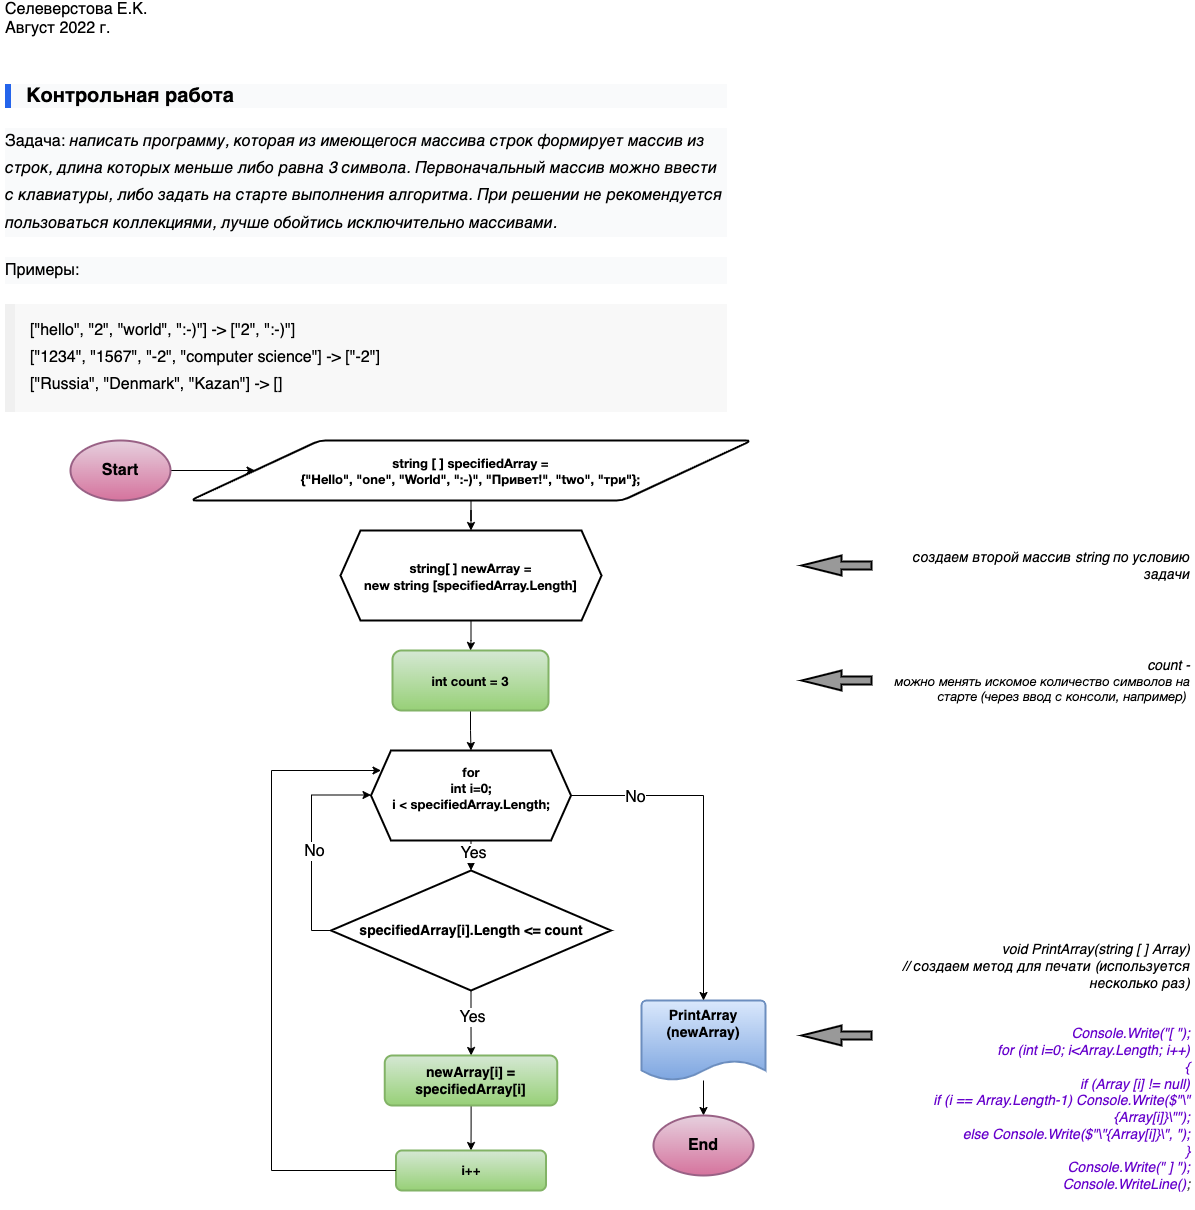

The diagram above was exported from draw.io. Its source (the exported page's mxGraphModel, read from the mxfile embedded in the PNG):
<mxGraphModel dx="451" dy="1529" grid="1" gridSize="10" guides="1" tooltips="1" connect="1" arrows="1" fold="1" page="1" pageScale="1" pageWidth="827" pageHeight="1169" math="0" shadow="0">
  <root>
    <mxCell id="0" />
    <mxCell id="1" parent="0" />
    <mxCell id="4z5m_QZwfyyYntRL--ap-27" value="" style="edgeStyle=orthogonalEdgeStyle;rounded=0;orthogonalLoop=1;jettySize=auto;html=1;fontFamily=Helvetica;fontSize=16;fontColor=#000000;" parent="1" source="onzMhXdieYIBo5BsU3tA-1" target="onzMhXdieYIBo5BsU3tA-31" edge="1">
      <mxGeometry relative="1" as="geometry" />
    </mxCell>
    <mxCell id="onzMhXdieYIBo5BsU3tA-1" value="Start" style="ellipse;whiteSpace=wrap;html=1;fontStyle=1;fillColor=#e6d0de;strokeColor=#996185;strokeWidth=2;fontSize=16;gradientColor=#d5739d;" parent="1" vertex="1">
      <mxGeometry x="119" y="-80" width="100" height="60" as="geometry" />
    </mxCell>
    <mxCell id="4z5m_QZwfyyYntRL--ap-28" value="" style="edgeStyle=orthogonalEdgeStyle;rounded=0;orthogonalLoop=1;jettySize=auto;html=1;fontFamily=Helvetica;fontSize=16;fontColor=#000000;" parent="1" source="onzMhXdieYIBo5BsU3tA-31" target="4z5m_QZwfyyYntRL--ap-26" edge="1">
      <mxGeometry relative="1" as="geometry" />
    </mxCell>
    <mxCell id="onzMhXdieYIBo5BsU3tA-31" value="&lt;p style=&quot;margin: 0px; font-variant-numeric: normal; font-variant-east-asian: normal; font-stretch: normal; font-size: 13px; line-height: normal; font-family: &amp;quot;Helvetica Neue&amp;quot;;&quot; class=&quot;p1&quot;&gt;string [ ] specifiedArray =&lt;/p&gt;&lt;p style=&quot;margin: 0px; font-variant-numeric: normal; font-variant-east-asian: normal; font-stretch: normal; font-size: 13px; line-height: normal; font-family: &amp;quot;Helvetica Neue&amp;quot;;&quot; class=&quot;p1&quot;&gt;{&quot;Hello&quot;, &quot;one&quot;, &quot;World&quot;, &quot;:-)&quot;, &quot;Привет!&quot;, &quot;two&quot;, &quot;три&quot;};&lt;/p&gt;" style="shape=parallelogram;html=1;strokeWidth=2;perimeter=parallelogramPerimeter;whiteSpace=wrap;rounded=1;arcSize=12;size=0.23;fontSize=16;fillColor=none;align=center;fontStyle=1" parent="1" vertex="1">
      <mxGeometry x="239" y="-80" width="561" height="60" as="geometry" />
    </mxCell>
    <mxCell id="4z5m_QZwfyyYntRL--ap-10" value="" style="edgeStyle=orthogonalEdgeStyle;rounded=0;orthogonalLoop=1;jettySize=auto;html=1;fontFamily=Helvetica;fontSize=16;fontColor=#000000;" parent="1" source="onzMhXdieYIBo5BsU3tA-32" target="4z5m_QZwfyyYntRL--ap-7" edge="1">
      <mxGeometry relative="1" as="geometry" />
    </mxCell>
    <mxCell id="onzMhXdieYIBo5BsU3tA-32" value="&lt;p style=&quot;margin: 0px; font-variant-numeric: normal; font-variant-east-asian: normal; font-stretch: normal; font-size: 13px; line-height: normal; font-family: &amp;quot;Helvetica Neue&amp;quot;; text-align: start;&quot; class=&quot;p1&quot;&gt;int count = 3&lt;/p&gt;" style="rounded=1;whiteSpace=wrap;html=1;fillColor=#d5e8d4;strokeWidth=2;strokeColor=#82b366;gradientColor=#97d077;fontStyle=1;fontSize=14;" parent="1" vertex="1">
      <mxGeometry x="441" y="130" width="156" height="60" as="geometry" />
    </mxCell>
    <mxCell id="onzMhXdieYIBo5BsU3tA-65" value="&lt;h1 style=&quot;border-width: 0px 0px 0px 6px ; border-style: solid ; border-left-color: rgb(36 , 100 , 235) ; box-sizing: border-box ; margin: 14px 0px ; font-size: 20px ; line-height: 1.2 ; padding-left: 15px ; padding-right: 15px ; word-break: break-all ; background-color: rgb(249 , 250 , 251)&quot; dir=&quot;auto&quot;&gt;&lt;font color=&quot;#000000&quot;&gt;Контрольная работа&lt;br&gt;&lt;/font&gt;&lt;/h1&gt;&lt;h1&gt;&lt;p style=&quot;border-width: 0px ; border-style: solid ; border-color: rgba(229 , 231 , 235 ,) ; box-sizing: border-box ; margin: 20px 0px ; overflow-wrap: break-word ; line-height: 1.7 ; min-height: 1em ; font-family: , , , &amp;#34;system-ui&amp;#34; , &amp;#34;segoe ui&amp;#34; , &amp;#34;roboto&amp;#34; , &amp;#34;helvetica neue&amp;#34; , &amp;#34;arial&amp;#34; , &amp;#34;noto sans&amp;#34; , sans-serif , &amp;#34;apple color emoji&amp;#34; , &amp;#34;segoe ui emoji&amp;#34; , &amp;#34;segoe ui symbol&amp;#34; , &amp;#34;noto color emoji&amp;#34; ; font-size: medium ; font-weight: 400 ; background-color: rgb(249 , 250 , 251)&quot; dir=&quot;auto&quot;&gt;&lt;font color=&quot;#000000&quot;&gt;&lt;span style=&quot;border-width: 0px ; border-style: solid ; box-sizing: border-box&quot;&gt;Задача&lt;/span&gt;:&amp;nbsp;&lt;em style=&quot;border-width: 0px ; border-style: solid ; border-color: rgba(229 , 231 , 235 ,) ; box-sizing: border-box&quot;&gt;написать программу, которая из имеющегося массива строк формирует массив из строк, длина которых меньше либо равна 3 символа. Первоначальный массив можно ввести с клавиатуры, либо задать на старте выполнения алгоритма. При решении не рекомендуется пользоваться коллекциями, лучше обойтись исключительно массивами.&lt;/em&gt;&lt;/font&gt;&lt;/p&gt;&lt;p style=&quot;border-width: 0px ; border-style: solid ; border-color: rgba(229 , 231 , 235 ,) ; box-sizing: border-box ; margin: 20px 0px ; overflow-wrap: break-word ; line-height: 1.7 ; min-height: 1em ; font-family: , , , &amp;#34;system-ui&amp;#34; , &amp;#34;segoe ui&amp;#34; , &amp;#34;roboto&amp;#34; , &amp;#34;helvetica neue&amp;#34; , &amp;#34;arial&amp;#34; , &amp;#34;noto sans&amp;#34; , sans-serif , &amp;#34;apple color emoji&amp;#34; , &amp;#34;segoe ui emoji&amp;#34; , &amp;#34;segoe ui symbol&amp;#34; , &amp;#34;noto color emoji&amp;#34; ; font-size: medium ; font-weight: 400 ; background-color: rgb(249 , 250 , 251)&quot; dir=&quot;auto&quot;&gt;&lt;font color=&quot;#000000&quot;&gt;Примеры:&lt;/font&gt;&lt;/p&gt;&lt;blockquote style=&quot;border-width: 0px 0px 0px 10px ; border-style: solid ; border-left-color: rgba(128 , 128 , 128 , 0.075) ; box-sizing: border-box ; background-color: rgba(128 , 128 , 128 , 0.05) ; margin: 0px ; padding: 13px 15px ; font-family: , , , &amp;#34;system-ui&amp;#34; , &amp;#34;segoe ui&amp;#34; , &amp;#34;roboto&amp;#34; , &amp;#34;helvetica neue&amp;#34; , &amp;#34;arial&amp;#34; , &amp;#34;noto sans&amp;#34; , sans-serif , &amp;#34;apple color emoji&amp;#34; , &amp;#34;segoe ui emoji&amp;#34; , &amp;#34;segoe ui symbol&amp;#34; , &amp;#34;noto color emoji&amp;#34; ; font-size: medium ; font-weight: 400&quot;&gt;&lt;p style=&quot;border-width: 0px ; border-style: solid ; border-color: rgba(229 , 231 , 235 ,) ; box-sizing: border-box ; margin: 0px ; overflow-wrap: break-word ; line-height: 1.7 ; min-height: 1em ; text-align: inherit&quot; dir=&quot;auto&quot;&gt;&lt;font color=&quot;#000000&quot;&gt;[&quot;hello&quot;, &quot;2&quot;, &quot;world&quot;, &quot;:-)&quot;] -&amp;gt; [&quot;2&quot;, &quot;:-)&quot;]&lt;/font&gt;&lt;/p&gt;&lt;p style=&quot;border-width: 0px ; border-style: solid ; border-color: rgba(229 , 231 , 235 ,) ; box-sizing: border-box ; margin: 0px ; overflow-wrap: break-word ; line-height: 1.7 ; min-height: 1em ; text-align: inherit&quot; dir=&quot;auto&quot;&gt;&lt;span style=&quot;text-align: inherit&quot;&gt;&lt;font color=&quot;#000000&quot;&gt;[&quot;1234&quot;, &quot;1567&quot;, &quot;-2&quot;, &quot;computer science&quot;] -&amp;gt; [&quot;-2&quot;]&lt;/font&gt;&lt;/span&gt;&lt;/p&gt;&lt;p style=&quot;border-width: 0px ; border-style: solid ; border-color: rgba(229 , 231 , 235 ,) ; box-sizing: border-box ; margin: 0px ; overflow-wrap: break-word ; line-height: 1.7 ; min-height: 1em ; text-align: inherit&quot; dir=&quot;auto&quot;&gt;&lt;span style=&quot;text-align: inherit&quot;&gt;&lt;font color=&quot;#000000&quot;&gt;[&quot;Russia&quot;, &quot;Denmark&quot;, &quot;Kazan&quot;] -&amp;gt; []&lt;/font&gt;&lt;/span&gt;&lt;/p&gt;&lt;/blockquote&gt;&lt;/h1&gt;" style="text;html=1;strokeColor=none;fillColor=none;spacing=5;spacingTop=-20;whiteSpace=wrap;overflow=hidden;rounded=0;fontSize=14;fontStyle=0" parent="1" vertex="1">
      <mxGeometry x="49" y="-440" width="730" height="360" as="geometry" />
    </mxCell>
    <mxCell id="4z5m_QZwfyyYntRL--ap-1" value="Селеверстова Е.К.&lt;br style=&quot;font-size: 16px;&quot;&gt;Август 2022 г." style="text;html=1;resizable=0;autosize=1;align=left;verticalAlign=top;points=[];fillColor=none;strokeColor=none;rounded=0;fontSize=16;fontColor=default;spacing=5;spacingTop=-20;fontStyle=0;" parent="1" vertex="1">
      <mxGeometry x="49" y="-510" width="170" height="40" as="geometry" />
    </mxCell>
    <mxCell id="4z5m_QZwfyyYntRL--ap-12" value="" style="edgeStyle=orthogonalEdgeStyle;rounded=0;orthogonalLoop=1;jettySize=auto;html=1;fontFamily=Helvetica;fontSize=16;fontColor=#000000;" parent="1" source="4z5m_QZwfyyYntRL--ap-6" target="4z5m_QZwfyyYntRL--ap-8" edge="1">
      <mxGeometry relative="1" as="geometry" />
    </mxCell>
    <mxCell id="4z5m_QZwfyyYntRL--ap-13" value="Yes" style="edgeLabel;html=1;align=center;verticalAlign=middle;resizable=0;points=[];fontSize=16;fontFamily=Helvetica;fontColor=#000000;" parent="4z5m_QZwfyyYntRL--ap-12" vertex="1" connectable="0">
      <mxGeometry x="-0.2012" y="1" relative="1" as="geometry">
        <mxPoint as="offset" />
      </mxGeometry>
    </mxCell>
    <mxCell id="4z5m_QZwfyyYntRL--ap-6" value="specifiedArray[i].Length &amp;lt;= count" style="strokeWidth=2;html=1;shape=mxgraph.flowchart.decision;whiteSpace=wrap;fillColor=none;fontStyle=1;fontSize=14;" parent="1" vertex="1">
      <mxGeometry x="379.5" y="350" width="280" height="120" as="geometry" />
    </mxCell>
    <mxCell id="4z5m_QZwfyyYntRL--ap-11" value="" style="edgeStyle=orthogonalEdgeStyle;rounded=0;orthogonalLoop=1;jettySize=auto;html=1;fontFamily=Helvetica;fontSize=16;fontColor=#000000;" parent="1" source="4z5m_QZwfyyYntRL--ap-7" target="4z5m_QZwfyyYntRL--ap-6" edge="1">
      <mxGeometry relative="1" as="geometry" />
    </mxCell>
    <mxCell id="4z5m_QZwfyyYntRL--ap-14" value="Yes" style="edgeLabel;html=1;align=center;verticalAlign=middle;resizable=0;points=[];fontSize=16;fontFamily=Helvetica;fontColor=#000000;" parent="4z5m_QZwfyyYntRL--ap-11" vertex="1" connectable="0">
      <mxGeometry x="0.28" y="2" relative="1" as="geometry">
        <mxPoint as="offset" />
      </mxGeometry>
    </mxCell>
    <mxCell id="4z5m_QZwfyyYntRL--ap-7" value="&lt;p style=&quot;font-variant-numeric: normal; font-variant-east-asian: normal; font-weight: 700; font-stretch: normal; font-size: 13px; line-height: normal; font-family: &amp;quot;Helvetica Neue&amp;quot;; margin: 0px;&quot; class=&quot;p1&quot;&gt;for&lt;/p&gt;&lt;p style=&quot;font-variant-numeric: normal; font-variant-east-asian: normal; font-weight: 700; font-stretch: normal; font-size: 13px; line-height: normal; font-family: &amp;quot;Helvetica Neue&amp;quot;; margin: 0px;&quot; class=&quot;p1&quot;&gt;int i=0;&lt;/p&gt;&lt;p style=&quot;font-variant-numeric: normal; font-variant-east-asian: normal; font-weight: 700; font-stretch: normal; font-size: 13px; line-height: normal; font-family: &amp;quot;Helvetica Neue&amp;quot;; margin: 0px;&quot; class=&quot;p1&quot;&gt;i &amp;lt; specifiedArray.Length;&lt;/p&gt;&lt;p style=&quot;font-variant-numeric: normal; font-variant-east-asian: normal; font-weight: 700; font-stretch: normal; font-size: 13px; line-height: normal; font-family: &amp;quot;Helvetica Neue&amp;quot;; margin: 0px;&quot; class=&quot;p1&quot;&gt;&lt;br&gt;&lt;/p&gt;" style="shape=hexagon;perimeter=hexagonPerimeter2;whiteSpace=wrap;html=1;fixedSize=1;fontFamily=Helvetica;fontSize=14;fontColor=default;fillColor=none;strokeWidth=2;fontStyle=1;" parent="1" vertex="1">
      <mxGeometry x="419.5" y="230" width="200" height="90" as="geometry" />
    </mxCell>
    <mxCell id="4z5m_QZwfyyYntRL--ap-18" value="" style="edgeStyle=orthogonalEdgeStyle;rounded=0;orthogonalLoop=1;jettySize=auto;html=1;fontFamily=Helvetica;fontSize=16;fontColor=#000000;" parent="1" source="4z5m_QZwfyyYntRL--ap-8" target="4z5m_QZwfyyYntRL--ap-17" edge="1">
      <mxGeometry relative="1" as="geometry" />
    </mxCell>
    <mxCell id="4z5m_QZwfyyYntRL--ap-8" value="newArray[i] = specifiedArray[i]" style="rounded=1;whiteSpace=wrap;html=1;fillColor=#d5e8d4;strokeWidth=2;strokeColor=#82b366;gradientColor=#97d077;fontStyle=1;fontSize=14;" parent="1" vertex="1">
      <mxGeometry x="433.25" y="535" width="172.5" height="50" as="geometry" />
    </mxCell>
    <mxCell id="4z5m_QZwfyyYntRL--ap-15" value="" style="edgeStyle=orthogonalEdgeStyle;rounded=0;orthogonalLoop=1;jettySize=auto;html=1;entryX=0;entryY=0.5;entryDx=0;entryDy=0;entryPerimeter=0;exitX=0;exitY=0.5;exitDx=0;exitDy=0;exitPerimeter=0;" parent="1" source="4z5m_QZwfyyYntRL--ap-6" edge="1">
      <mxGeometry relative="1" as="geometry">
        <mxPoint x="307.5" y="274.5" as="sourcePoint" />
        <mxPoint x="419.5" y="274.5" as="targetPoint" />
        <Array as="points">
          <mxPoint x="360" y="410" />
          <mxPoint x="360" y="275" />
        </Array>
      </mxGeometry>
    </mxCell>
    <mxCell id="4z5m_QZwfyyYntRL--ap-16" value="No" style="edgeLabel;html=1;align=center;verticalAlign=middle;resizable=0;points=[];fontSize=16;" parent="4z5m_QZwfyyYntRL--ap-15" vertex="1" connectable="0">
      <mxGeometry x="-0.0778" y="-1" relative="1" as="geometry">
        <mxPoint x="1" as="offset" />
      </mxGeometry>
    </mxCell>
    <mxCell id="4z5m_QZwfyyYntRL--ap-17" value="&lt;span style=&quot;font-family: &amp;quot;Helvetica Neue&amp;quot;; font-size: 13px; font-weight: 700;&quot;&gt;i++&lt;/span&gt;" style="rounded=1;whiteSpace=wrap;html=1;fillColor=#d5e8d4;strokeWidth=2;strokeColor=#82b366;gradientColor=#97d077;fontStyle=0;fontSize=14;" parent="1" vertex="1">
      <mxGeometry x="444.5" y="630" width="150" height="40" as="geometry" />
    </mxCell>
    <mxCell id="4z5m_QZwfyyYntRL--ap-19" value="" style="edgeStyle=orthogonalEdgeStyle;rounded=0;orthogonalLoop=1;jettySize=auto;html=1;entryX=0;entryY=0.5;entryDx=0;entryDy=0;entryPerimeter=0;exitX=0;exitY=0.5;exitDx=0;exitDy=0;" parent="1" source="4z5m_QZwfyyYntRL--ap-17" edge="1">
      <mxGeometry relative="1" as="geometry">
        <mxPoint x="389.5" y="385.5" as="sourcePoint" />
        <mxPoint x="429.5" y="250" as="targetPoint" />
        <Array as="points">
          <mxPoint x="320" y="650" />
          <mxPoint x="320" y="250" />
        </Array>
      </mxGeometry>
    </mxCell>
    <mxCell id="4z5m_QZwfyyYntRL--ap-31" value="" style="edgeStyle=orthogonalEdgeStyle;rounded=0;orthogonalLoop=1;jettySize=auto;html=1;fontFamily=Helvetica;fontSize=16;fontColor=#000000;" parent="1" source="4z5m_QZwfyyYntRL--ap-21" target="4z5m_QZwfyyYntRL--ap-30" edge="1">
      <mxGeometry relative="1" as="geometry" />
    </mxCell>
    <mxCell id="4z5m_QZwfyyYntRL--ap-21" value="PrintArray&lt;br&gt;(newArray)" style="strokeWidth=2;html=1;shape=mxgraph.flowchart.document2;whiteSpace=wrap;size=0.25;fontSize=14;fillColor=#dae8fc;strokeColor=#6c8ebf;rounded=1;fontStyle=1;verticalAlign=top;gradientColor=#7ea6e0;" parent="1" vertex="1">
      <mxGeometry x="690" y="480" width="124" height="80" as="geometry" />
    </mxCell>
    <mxCell id="4z5m_QZwfyyYntRL--ap-22" style="edgeStyle=orthogonalEdgeStyle;rounded=0;orthogonalLoop=1;jettySize=auto;html=1;entryX=0.5;entryY=0;entryDx=0;entryDy=0;fontSize=14;entryPerimeter=0;exitX=1;exitY=0.5;exitDx=0;exitDy=0;" parent="1" source="4z5m_QZwfyyYntRL--ap-7" target="4z5m_QZwfyyYntRL--ap-21" edge="1">
      <mxGeometry relative="1" as="geometry">
        <Array as="points">
          <mxPoint x="752" y="275" />
        </Array>
        <mxPoint x="753.5" y="250" as="sourcePoint" />
        <mxPoint x="619.5" y="500" as="targetPoint" />
      </mxGeometry>
    </mxCell>
    <mxCell id="4z5m_QZwfyyYntRL--ap-24" value="No" style="edgeLabel;html=1;align=center;verticalAlign=middle;resizable=0;points=[];fontSize=16;fontFamily=Helvetica;fontColor=#000000;" parent="4z5m_QZwfyyYntRL--ap-22" vertex="1" connectable="0">
      <mxGeometry x="-0.6208" y="-1" relative="1" as="geometry">
        <mxPoint as="offset" />
      </mxGeometry>
    </mxCell>
    <mxCell id="4z5m_QZwfyyYntRL--ap-29" value="" style="edgeStyle=orthogonalEdgeStyle;rounded=0;orthogonalLoop=1;jettySize=auto;html=1;fontFamily=Helvetica;fontSize=16;fontColor=#000000;" parent="1" source="4z5m_QZwfyyYntRL--ap-26" target="onzMhXdieYIBo5BsU3tA-32" edge="1">
      <mxGeometry relative="1" as="geometry" />
    </mxCell>
    <mxCell id="4z5m_QZwfyyYntRL--ap-26" value="&lt;p style=&quot;font-variant-numeric: normal; font-variant-east-asian: normal; font-stretch: normal; line-height: normal; margin: 0px;&quot; class=&quot;p1&quot;&gt;&lt;font face=&quot;Helvetica Neue&quot;&gt;&lt;span style=&quot;font-size: 13px;&quot;&gt;string[ ] newArray =&lt;/span&gt;&lt;/font&gt;&lt;/p&gt;&lt;p style=&quot;font-variant-numeric: normal; font-variant-east-asian: normal; font-stretch: normal; line-height: normal; margin: 0px;&quot; class=&quot;p1&quot;&gt;&lt;font face=&quot;Helvetica Neue&quot;&gt;&lt;span style=&quot;font-size: 13px;&quot;&gt;new string [specifiedArray.Length]&lt;/span&gt;&lt;/font&gt;&lt;br&gt;&lt;/p&gt;" style="shape=hexagon;perimeter=hexagonPerimeter2;whiteSpace=wrap;html=1;fixedSize=1;fontFamily=Helvetica;fontSize=14;fontColor=default;fillColor=none;strokeWidth=2;fontStyle=1;" parent="1" vertex="1">
      <mxGeometry x="389" y="10" width="261" height="90" as="geometry" />
    </mxCell>
    <mxCell id="4z5m_QZwfyyYntRL--ap-30" value="End" style="ellipse;whiteSpace=wrap;html=1;fontStyle=1;fillColor=#e6d0de;strokeColor=#996185;strokeWidth=2;fontSize=16;gradientColor=#d5739d;" parent="1" vertex="1">
      <mxGeometry x="702" y="595" width="100" height="60" as="geometry" />
    </mxCell>
    <mxCell id="4z5m_QZwfyyYntRL--ap-32" value="" style="html=1;shadow=0;dashed=0;align=center;verticalAlign=middle;shape=mxgraph.arrows2.arrow;dy=0.6;dx=40;flipH=1;notch=0;fontSize=14;strokeColor=#000000;strokeWidth=2;fillColor=#999999;gradientColor=none;labelBackgroundColor=none;fontColor=#666666;" parent="1" vertex="1">
      <mxGeometry x="850" y="150" width="70" height="20" as="geometry" />
    </mxCell>
    <mxCell id="4z5m_QZwfyyYntRL--ap-33" value="count -&lt;br&gt;&lt;p style=&quot;margin: 0px; font-variant-numeric: normal; font-variant-east-asian: normal; font-stretch: normal; font-size: 13px; line-height: normal; font-family: &amp;quot;Helvetica Neue&amp;quot;;&quot; class=&quot;p1&quot;&gt;можно менять искомое количество символов на старте (через ввод с консоли, например)&lt;span class=&quot;Apple-converted-space&quot;&gt;&amp;nbsp;&lt;/span&gt;&lt;/p&gt;" style="text;html=1;strokeColor=none;fillColor=none;align=right;verticalAlign=middle;whiteSpace=wrap;rounded=0;labelBackgroundColor=none;fontSize=14;fontColor=#000000;shadow=1;fontStyle=2" parent="1" vertex="1">
      <mxGeometry x="938" y="145" width="303" height="30" as="geometry" />
    </mxCell>
    <mxCell id="4z5m_QZwfyyYntRL--ap-35" value="" style="html=1;shadow=0;dashed=0;align=center;verticalAlign=middle;shape=mxgraph.arrows2.arrow;dy=0.6;dx=40;flipH=1;notch=0;fontSize=14;strokeColor=#000000;strokeWidth=2;fillColor=#999999;gradientColor=none;labelBackgroundColor=none;fontColor=#666666;" parent="1" vertex="1">
      <mxGeometry x="850" y="35" width="70" height="20" as="geometry" />
    </mxCell>
    <mxCell id="4z5m_QZwfyyYntRL--ap-36" value="создаем второй массив string по условию задачи" style="text;html=1;strokeColor=none;fillColor=none;align=right;verticalAlign=middle;whiteSpace=wrap;rounded=0;labelBackgroundColor=none;fontSize=14;fontColor=#000000;shadow=1;fontStyle=2" parent="1" vertex="1">
      <mxGeometry x="938" y="30" width="303" height="30" as="geometry" />
    </mxCell>
    <mxCell id="4z5m_QZwfyyYntRL--ap-37" value="" style="html=1;shadow=0;dashed=0;align=center;verticalAlign=middle;shape=mxgraph.arrows2.arrow;dy=0.6;dx=40;flipH=1;notch=0;fontSize=14;strokeColor=#000000;strokeWidth=2;fillColor=#999999;gradientColor=none;labelBackgroundColor=none;fontColor=#666666;" parent="1" vertex="1">
      <mxGeometry x="850" y="505" width="70" height="20" as="geometry" />
    </mxCell>
    <mxCell id="4z5m_QZwfyyYntRL--ap-38" value="&lt;font color=&quot;#000000&quot;&gt;void PrintArray(string [ ] Array)&lt;br&gt;// создаем метод для печати (используется несколько раз)&lt;br&gt;&lt;/font&gt;&lt;br&gt;&lt;div style=&quot;text-align: center&quot;&gt;&lt;br&gt;&lt;/div&gt;&lt;div&gt;&amp;nbsp; &amp;nbsp; &lt;font color=&quot;#6600cc&quot;&gt;Console.Write(&quot;[ &quot;);&lt;/font&gt;&lt;/div&gt;&lt;div&gt;&lt;font color=&quot;#6600cc&quot;&gt;&amp;nbsp; &amp;nbsp; for (int i=0; i&amp;lt;Array.Length; i++)&lt;/font&gt;&lt;/div&gt;&lt;div&gt;&lt;font color=&quot;#6600cc&quot;&gt;&amp;nbsp; &amp;nbsp; {&lt;/font&gt;&lt;/div&gt;&lt;div&gt;&lt;font color=&quot;#6600cc&quot;&gt;&amp;nbsp; &amp;nbsp; &amp;nbsp; &amp;nbsp; if (Array [i] != null)&lt;/font&gt;&lt;/div&gt;&lt;div&gt;&lt;font color=&quot;#6600cc&quot;&gt;&amp;nbsp; &amp;nbsp; &amp;nbsp; &amp;nbsp; if (i == Array.Length-1) Console.Write($&quot;\&quot;{Array[i]}\&quot;&quot;);&lt;/font&gt;&lt;/div&gt;&lt;div&gt;&lt;font color=&quot;#6600cc&quot;&gt;&amp;nbsp; &amp;nbsp; &amp;nbsp; &amp;nbsp; else Console.Write($&quot;\&quot;{Array[i]}\&quot;, &quot;);&lt;/font&gt;&lt;/div&gt;&lt;div&gt;&lt;font color=&quot;#6600cc&quot;&gt;&amp;nbsp; &amp;nbsp; }&lt;/font&gt;&lt;/div&gt;&lt;div&gt;&lt;font color=&quot;#6600cc&quot;&gt;&amp;nbsp; &amp;nbsp; Console.Write(&quot; ] &quot;);&lt;/font&gt;&lt;/div&gt;&lt;div&gt;&lt;font color=&quot;#6600cc&quot;&gt;&amp;nbsp; &amp;nbsp; Console.WriteLine()&lt;/font&gt;;&lt;/div&gt;&lt;div style=&quot;text-align: center&quot;&gt;&lt;br&gt;&lt;/div&gt;" style="text;html=1;strokeColor=none;fillColor=none;align=right;verticalAlign=middle;whiteSpace=wrap;rounded=0;labelBackgroundColor=none;fontSize=14;fontColor=#4D4D4D;shadow=1;fontStyle=2" parent="1" vertex="1">
      <mxGeometry x="918" y="540" width="323" height="30" as="geometry" />
    </mxCell>
  </root>
</mxGraphModel>